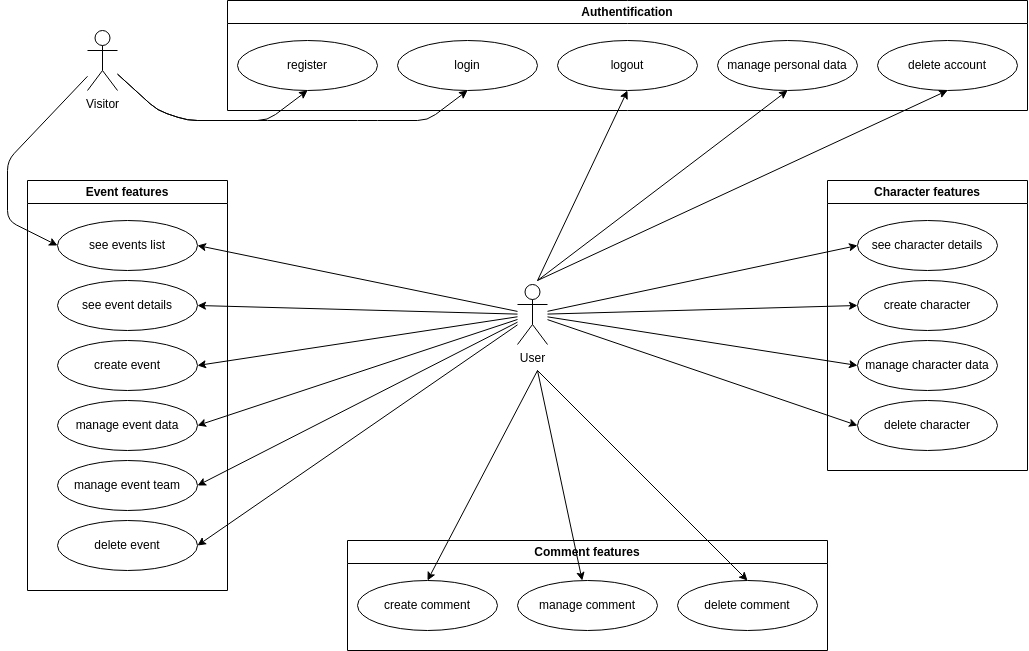

The diagram above was exported from draw.io. Its source (the exported page's mxGraphModel, read from the mxfile embedded in the PNG):
<mxGraphModel dx="1806" dy="940" grid="0" gridSize="10" guides="1" tooltips="1" connect="1" arrows="1" fold="1" page="1" pageScale="1" pageWidth="1169" pageHeight="827" math="0" shadow="0">
  <root>
    <mxCell id="0" />
    <mxCell id="1" parent="0" />
    <mxCell id="2" value="Event features" style="swimlane;whiteSpace=wrap;html=1;" vertex="1" parent="1">
      <mxGeometry x="120" y="280" width="200" height="410" as="geometry" />
    </mxCell>
    <mxCell id="3" value="see events list" style="ellipse;whiteSpace=wrap;html=1;" vertex="1" parent="2">
      <mxGeometry x="30" y="40" width="140" height="50" as="geometry" />
    </mxCell>
    <mxCell id="8" value="see event details" style="ellipse;whiteSpace=wrap;html=1;" vertex="1" parent="2">
      <mxGeometry x="30" y="100" width="140" height="50" as="geometry" />
    </mxCell>
    <mxCell id="7" value="manage event team" style="ellipse;whiteSpace=wrap;html=1;" vertex="1" parent="2">
      <mxGeometry x="30" y="280" width="140" height="50" as="geometry" />
    </mxCell>
    <mxCell id="6" value="manage event data" style="ellipse;whiteSpace=wrap;html=1;" vertex="1" parent="2">
      <mxGeometry x="30" y="220" width="140" height="50" as="geometry" />
    </mxCell>
    <mxCell id="5" value="create event" style="ellipse;whiteSpace=wrap;html=1;" vertex="1" parent="2">
      <mxGeometry x="30" y="160" width="140" height="50" as="geometry" />
    </mxCell>
    <mxCell id="4" value="delete event" style="ellipse;whiteSpace=wrap;html=1;" vertex="1" parent="2">
      <mxGeometry x="30" y="340" width="140" height="50" as="geometry" />
    </mxCell>
    <mxCell id="10" value="Character features" style="swimlane;whiteSpace=wrap;html=1;" vertex="1" parent="1">
      <mxGeometry x="920" y="280" width="200" height="290" as="geometry" />
    </mxCell>
    <mxCell id="11" value="see character details" style="ellipse;whiteSpace=wrap;html=1;" vertex="1" parent="10">
      <mxGeometry x="30" y="40" width="140" height="50" as="geometry" />
    </mxCell>
    <mxCell id="14" value="delete character" style="ellipse;whiteSpace=wrap;html=1;" vertex="1" parent="10">
      <mxGeometry x="30" y="220" width="140" height="50" as="geometry" />
    </mxCell>
    <mxCell id="15" value="manage character data" style="ellipse;whiteSpace=wrap;html=1;" vertex="1" parent="10">
      <mxGeometry x="30" y="160" width="140" height="50" as="geometry" />
    </mxCell>
    <mxCell id="16" value="create character" style="ellipse;whiteSpace=wrap;html=1;" vertex="1" parent="10">
      <mxGeometry x="30" y="100" width="140" height="50" as="geometry" />
    </mxCell>
    <mxCell id="18" value="Comment features" style="swimlane;whiteSpace=wrap;html=1;" vertex="1" parent="1">
      <mxGeometry x="440" y="640" width="480" height="110" as="geometry" />
    </mxCell>
    <mxCell id="19" value="create comment" style="ellipse;whiteSpace=wrap;html=1;" vertex="1" parent="18">
      <mxGeometry x="10" y="40" width="140" height="50" as="geometry" />
    </mxCell>
    <mxCell id="21" value="manage comment" style="ellipse;whiteSpace=wrap;html=1;" vertex="1" parent="18">
      <mxGeometry x="170" y="40" width="140" height="50" as="geometry" />
    </mxCell>
    <mxCell id="20" value="delete comment" style="ellipse;whiteSpace=wrap;html=1;" vertex="1" parent="18">
      <mxGeometry x="330" y="40" width="140" height="50" as="geometry" />
    </mxCell>
    <mxCell id="22" value="Authentification" style="swimlane;whiteSpace=wrap;html=1;" vertex="1" parent="1">
      <mxGeometry x="320" y="100" width="800" height="110" as="geometry" />
    </mxCell>
    <mxCell id="23" value="register" style="ellipse;whiteSpace=wrap;html=1;" vertex="1" parent="22">
      <mxGeometry x="10" y="40" width="140" height="50" as="geometry" />
    </mxCell>
    <mxCell id="24" value="login" style="ellipse;whiteSpace=wrap;html=1;" vertex="1" parent="22">
      <mxGeometry x="170" y="40" width="140" height="50" as="geometry" />
    </mxCell>
    <mxCell id="25" value="logout" style="ellipse;whiteSpace=wrap;html=1;" vertex="1" parent="22">
      <mxGeometry x="330" y="40" width="140" height="50" as="geometry" />
    </mxCell>
    <mxCell id="27" value="manage personal data" style="ellipse;whiteSpace=wrap;html=1;" vertex="1" parent="22">
      <mxGeometry x="490" y="40" width="140" height="50" as="geometry" />
    </mxCell>
    <mxCell id="26" value="delete account" style="ellipse;whiteSpace=wrap;html=1;" vertex="1" parent="22">
      <mxGeometry x="650" y="40" width="140" height="50" as="geometry" />
    </mxCell>
    <mxCell id="30" style="edgeStyle=none;html=1;entryX=0;entryY=0.5;entryDx=0;entryDy=0;" edge="1" parent="1" source="28" target="11">
      <mxGeometry relative="1" as="geometry" />
    </mxCell>
    <mxCell id="34" style="edgeStyle=none;html=1;entryX=0.5;entryY=0;entryDx=0;entryDy=0;" edge="1" parent="1" target="19">
      <mxGeometry relative="1" as="geometry">
        <mxPoint x="630" y="470" as="sourcePoint" />
      </mxGeometry>
    </mxCell>
    <mxCell id="38" style="edgeStyle=none;html=1;entryX=1;entryY=0.5;entryDx=0;entryDy=0;" edge="1" parent="1" source="28" target="3">
      <mxGeometry relative="1" as="geometry" />
    </mxCell>
    <mxCell id="28" value="User" style="shape=umlActor;verticalLabelPosition=bottom;verticalAlign=top;html=1;outlineConnect=0;" vertex="1" parent="1">
      <mxGeometry x="610" y="384" width="30" height="60" as="geometry" />
    </mxCell>
    <mxCell id="49" style="edgeStyle=none;html=1;entryX=0.5;entryY=1;entryDx=0;entryDy=0;" edge="1" parent="1" source="29" target="23">
      <mxGeometry relative="1" as="geometry">
        <Array as="points">
          <mxPoint x="250" y="210" />
          <mxPoint x="280" y="220" />
          <mxPoint x="310" y="220" />
          <mxPoint x="360" y="220" />
        </Array>
      </mxGeometry>
    </mxCell>
    <mxCell id="50" style="edgeStyle=none;html=1;entryX=0.5;entryY=1;entryDx=0;entryDy=0;" edge="1" parent="1" source="29" target="24">
      <mxGeometry relative="1" as="geometry">
        <Array as="points">
          <mxPoint x="250" y="210" />
          <mxPoint x="280" y="220" />
          <mxPoint x="350" y="220" />
          <mxPoint x="460" y="220" />
          <mxPoint x="520" y="220" />
        </Array>
      </mxGeometry>
    </mxCell>
    <mxCell id="51" style="edgeStyle=none;html=1;entryX=0;entryY=0.5;entryDx=0;entryDy=0;" edge="1" parent="1" source="29" target="3">
      <mxGeometry relative="1" as="geometry">
        <Array as="points">
          <mxPoint x="100" y="260" />
          <mxPoint x="100" y="320" />
        </Array>
      </mxGeometry>
    </mxCell>
    <mxCell id="29" value="Visitor" style="shape=umlActor;verticalLabelPosition=bottom;verticalAlign=top;html=1;outlineConnect=0;" vertex="1" parent="1">
      <mxGeometry x="180" y="130" width="30" height="60" as="geometry" />
    </mxCell>
    <mxCell id="31" style="edgeStyle=none;html=1;entryX=0;entryY=0.5;entryDx=0;entryDy=0;" edge="1" parent="1" source="28" target="16">
      <mxGeometry relative="1" as="geometry">
        <mxPoint x="720" y="410" as="sourcePoint" />
        <mxPoint x="960" y="355" as="targetPoint" />
      </mxGeometry>
    </mxCell>
    <mxCell id="32" style="edgeStyle=none;html=1;entryX=0;entryY=0.5;entryDx=0;entryDy=0;" edge="1" parent="1" source="28" target="15">
      <mxGeometry relative="1" as="geometry">
        <mxPoint x="630" y="427" as="sourcePoint" />
        <mxPoint x="970" y="365" as="targetPoint" />
      </mxGeometry>
    </mxCell>
    <mxCell id="33" style="edgeStyle=none;html=1;entryX=0;entryY=0.5;entryDx=0;entryDy=0;" edge="1" parent="1" source="28" target="14">
      <mxGeometry relative="1" as="geometry">
        <mxPoint x="640" y="437" as="sourcePoint" />
        <mxPoint x="980" y="375" as="targetPoint" />
      </mxGeometry>
    </mxCell>
    <mxCell id="35" style="edgeStyle=none;html=1;" edge="1" parent="1" target="21">
      <mxGeometry relative="1" as="geometry">
        <mxPoint x="630" y="470" as="sourcePoint" />
        <mxPoint x="530" y="690" as="targetPoint" />
      </mxGeometry>
    </mxCell>
    <mxCell id="36" style="edgeStyle=none;html=1;entryX=0.5;entryY=0;entryDx=0;entryDy=0;" edge="1" parent="1" target="20">
      <mxGeometry relative="1" as="geometry">
        <mxPoint x="630" y="470" as="sourcePoint" />
        <mxPoint x="540" y="700" as="targetPoint" />
      </mxGeometry>
    </mxCell>
    <mxCell id="39" style="edgeStyle=none;html=1;entryX=1;entryY=0.5;entryDx=0;entryDy=0;" edge="1" parent="1" source="28" target="8">
      <mxGeometry relative="1" as="geometry">
        <mxPoint x="620" y="421" as="sourcePoint" />
        <mxPoint x="300" y="355" as="targetPoint" />
      </mxGeometry>
    </mxCell>
    <mxCell id="40" style="edgeStyle=none;html=1;entryX=1;entryY=0.5;entryDx=0;entryDy=0;" edge="1" parent="1" source="28" target="5">
      <mxGeometry relative="1" as="geometry">
        <mxPoint x="630" y="431" as="sourcePoint" />
        <mxPoint x="310" y="365" as="targetPoint" />
      </mxGeometry>
    </mxCell>
    <mxCell id="41" style="edgeStyle=none;html=1;entryX=1;entryY=0.5;entryDx=0;entryDy=0;" edge="1" parent="1" source="28" target="6">
      <mxGeometry relative="1" as="geometry">
        <mxPoint x="640" y="441" as="sourcePoint" />
        <mxPoint x="320" y="375" as="targetPoint" />
      </mxGeometry>
    </mxCell>
    <mxCell id="42" style="edgeStyle=none;html=1;entryX=1;entryY=0.5;entryDx=0;entryDy=0;" edge="1" parent="1" source="28" target="7">
      <mxGeometry relative="1" as="geometry">
        <mxPoint x="650" y="451" as="sourcePoint" />
        <mxPoint x="330" y="385" as="targetPoint" />
      </mxGeometry>
    </mxCell>
    <mxCell id="43" style="edgeStyle=none;html=1;entryX=1;entryY=0.5;entryDx=0;entryDy=0;" edge="1" parent="1" source="28" target="4">
      <mxGeometry relative="1" as="geometry">
        <mxPoint x="660" y="461" as="sourcePoint" />
        <mxPoint x="340" y="395" as="targetPoint" />
      </mxGeometry>
    </mxCell>
    <mxCell id="46" style="edgeStyle=none;html=1;entryX=0.5;entryY=1;entryDx=0;entryDy=0;" edge="1" parent="1" target="25">
      <mxGeometry relative="1" as="geometry">
        <mxPoint x="630" y="380" as="sourcePoint" />
        <mxPoint x="570" y="200" as="targetPoint" />
      </mxGeometry>
    </mxCell>
    <mxCell id="47" style="edgeStyle=none;html=1;entryX=0.5;entryY=1;entryDx=0;entryDy=0;" edge="1" parent="1" target="27">
      <mxGeometry relative="1" as="geometry">
        <mxPoint x="630" y="380" as="sourcePoint" />
        <mxPoint x="580" y="210" as="targetPoint" />
      </mxGeometry>
    </mxCell>
    <mxCell id="48" style="edgeStyle=none;html=1;entryX=0.5;entryY=1;entryDx=0;entryDy=0;" edge="1" parent="1" target="26">
      <mxGeometry relative="1" as="geometry">
        <mxPoint x="630" y="380" as="sourcePoint" />
        <mxPoint x="590" y="220" as="targetPoint" />
      </mxGeometry>
    </mxCell>
  </root>
</mxGraphModel>